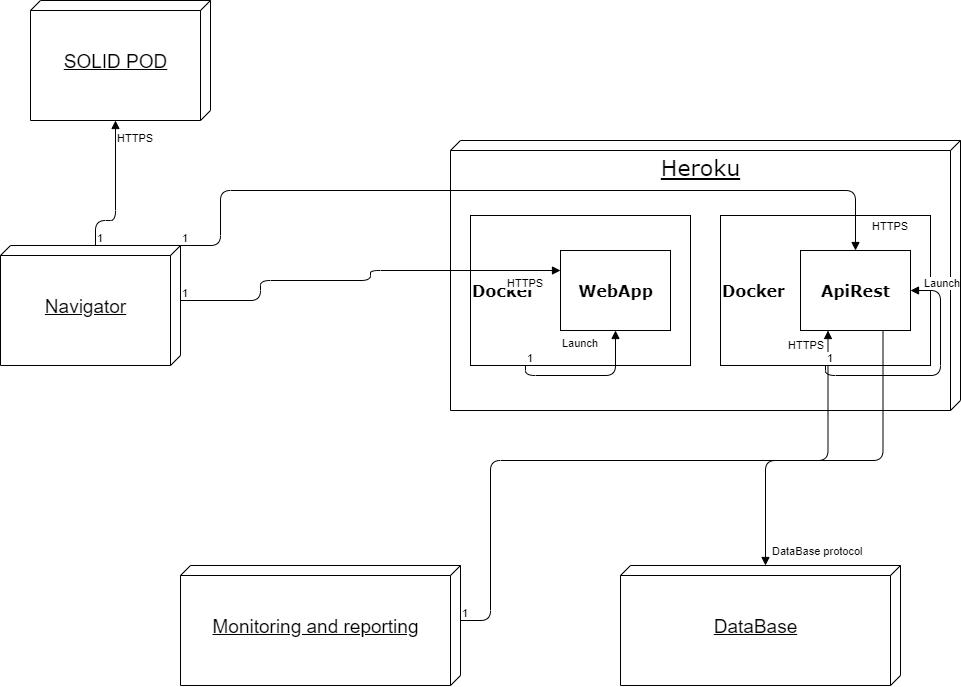

The diagram above was exported from draw.io. Its source (the exported page's mxGraphModel, read from the mxfile embedded in the PNG):
<mxGraphModel dx="2807" dy="1837" grid="1" gridSize="10" guides="1" tooltips="1" connect="1" arrows="1" fold="1" page="1" pageScale="1" pageWidth="1100" pageHeight="850" background="#ffffff" math="0" shadow="0">
  <root>
    <mxCell id="0" />
    <mxCell id="1" parent="0" />
    <mxCell id="39150e848f15840c-1" value="&lt;font style=&quot;font-size: 22px&quot;&gt;Heroku&lt;/font&gt;" style="verticalAlign=top;align=center;spacingTop=8;spacingLeft=2;spacingRight=12;shape=cube;size=10;direction=south;fontStyle=4;html=1;rounded=0;shadow=0;comic=0;labelBackgroundColor=none;strokeWidth=1;fontFamily=Verdana;fontSize=12" parent="1" vertex="1">
      <mxGeometry x="290" width="510" height="270" as="geometry" />
    </mxCell>
    <mxCell id="39150e848f15840c-4" value="&lt;font size=&quot;1&quot;&gt;&lt;b style=&quot;font-size: 16px&quot;&gt;Docker&lt;/b&gt;&lt;/font&gt;" style="html=1;rounded=0;shadow=0;comic=0;labelBackgroundColor=none;strokeWidth=1;fontFamily=Verdana;fontSize=12;align=left;" parent="1" vertex="1">
      <mxGeometry x="560" y="75" width="210" height="150" as="geometry" />
    </mxCell>
    <mxCell id="3AoTdY9bwDG7Iek8dVMr-1" value="&lt;br&gt;&lt;br style=&quot;font-size: 19px&quot;&gt;&lt;font style=&quot;font-size: 19px&quot;&gt;Navigator&lt;/font&gt;" style="verticalAlign=top;align=center;spacingTop=8;spacingLeft=2;spacingRight=12;shape=cube;size=10;direction=south;fontStyle=4;html=1;" vertex="1" parent="1">
      <mxGeometry x="-160" y="105" width="180" height="120" as="geometry" />
    </mxCell>
    <mxCell id="3AoTdY9bwDG7Iek8dVMr-2" value="&lt;div&gt;&lt;b&gt;&lt;font style=&quot;font-size: 16px&quot;&gt;Docker&lt;/font&gt;&lt;/b&gt;&lt;/div&gt;" style="html=1;rounded=0;shadow=0;comic=0;labelBackgroundColor=none;strokeWidth=1;fontFamily=Verdana;fontSize=12;align=left;" vertex="1" parent="1">
      <mxGeometry x="310" y="75" width="220" height="150" as="geometry" />
    </mxCell>
    <mxCell id="3AoTdY9bwDG7Iek8dVMr-3" value="&lt;br&gt;&lt;br style=&quot;font-size: 19px&quot;&gt;&lt;span style=&quot;font-size: 19px&quot;&gt;SOLID POD&lt;/span&gt;" style="verticalAlign=top;align=center;spacingTop=8;spacingLeft=2;spacingRight=12;shape=cube;size=10;direction=south;fontStyle=4;html=1;" vertex="1" parent="1">
      <mxGeometry x="-130" y="-140" width="180" height="120" as="geometry" />
    </mxCell>
    <mxCell id="3AoTdY9bwDG7Iek8dVMr-4" value="&lt;br&gt;&lt;br style=&quot;font-size: 19px&quot;&gt;&lt;span style=&quot;font-size: 19px&quot;&gt;Monitoring and reporting&lt;/span&gt;" style="verticalAlign=top;align=center;spacingTop=8;spacingLeft=2;spacingRight=12;shape=cube;size=10;direction=south;fontStyle=4;html=1;" vertex="1" parent="1">
      <mxGeometry x="20" y="425" width="280" height="120" as="geometry" />
    </mxCell>
    <mxCell id="3AoTdY9bwDG7Iek8dVMr-5" value="&lt;br&gt;&lt;br style=&quot;font-size: 19px&quot;&gt;&lt;span style=&quot;font-size: 19px&quot;&gt;DataBase&lt;/span&gt;" style="verticalAlign=top;align=center;spacingTop=8;spacingLeft=2;spacingRight=12;shape=cube;size=10;direction=south;fontStyle=4;html=1;" vertex="1" parent="1">
      <mxGeometry x="460" y="425" width="280" height="120" as="geometry" />
    </mxCell>
    <mxCell id="3AoTdY9bwDG7Iek8dVMr-9" value="HTTPS" style="endArrow=block;endFill=1;html=1;edgeStyle=orthogonalEdgeStyle;align=left;verticalAlign=top;exitX=0;exitY=0;exitDx=55;exitDy=0;entryX=0.25;entryY=1;entryDx=0;entryDy=0;exitPerimeter=0;" edge="1" parent="1" source="3AoTdY9bwDG7Iek8dVMr-4" target="3AoTdY9bwDG7Iek8dVMr-20">
      <mxGeometry x="1" y="43" relative="1" as="geometry">
        <mxPoint x="740" y="410" as="sourcePoint" />
        <mxPoint x="240" y="610" as="targetPoint" />
        <Array as="points">
          <mxPoint x="330" y="480" />
          <mxPoint x="330" y="320" />
          <mxPoint x="668" y="320" />
        </Array>
        <mxPoint x="1" y="1" as="offset" />
      </mxGeometry>
    </mxCell>
    <mxCell id="3AoTdY9bwDG7Iek8dVMr-10" value="1" style="edgeLabel;resizable=0;html=1;align=left;verticalAlign=bottom;" connectable="0" vertex="1" parent="3AoTdY9bwDG7Iek8dVMr-9">
      <mxGeometry x="-1" relative="1" as="geometry" />
    </mxCell>
    <mxCell id="3AoTdY9bwDG7Iek8dVMr-11" value="DataBase protocol" style="endArrow=block;endFill=1;html=1;edgeStyle=orthogonalEdgeStyle;align=left;verticalAlign=top;exitX=0.75;exitY=1;exitDx=0;exitDy=0;entryX=0;entryY=0;entryDx=0;entryDy=135;entryPerimeter=0;" edge="1" parent="1" source="3AoTdY9bwDG7Iek8dVMr-20" target="3AoTdY9bwDG7Iek8dVMr-5">
      <mxGeometry x="0.84" y="5" relative="1" as="geometry">
        <mxPoint x="630" y="330" as="sourcePoint" />
        <mxPoint x="790" y="330" as="targetPoint" />
        <Array as="points">
          <mxPoint x="723" y="320" />
          <mxPoint x="605" y="320" />
        </Array>
        <mxPoint as="offset" />
      </mxGeometry>
    </mxCell>
    <mxCell id="3AoTdY9bwDG7Iek8dVMr-12" value="1" style="edgeLabel;resizable=0;html=1;align=left;verticalAlign=bottom;" connectable="0" vertex="1" parent="3AoTdY9bwDG7Iek8dVMr-11">
      <mxGeometry x="-1" relative="1" as="geometry" />
    </mxCell>
    <mxCell id="3AoTdY9bwDG7Iek8dVMr-13" value="HTTPS" style="endArrow=block;endFill=1;html=1;edgeStyle=orthogonalEdgeStyle;align=left;verticalAlign=top;exitX=0;exitY=0;exitDx=55;exitDy=0;exitPerimeter=0;entryX=0;entryY=0.25;entryDx=0;entryDy=0;" edge="1" parent="1" source="3AoTdY9bwDG7Iek8dVMr-1" target="3AoTdY9bwDG7Iek8dVMr-19">
      <mxGeometry x="0.7333" relative="1" as="geometry">
        <mxPoint x="230" y="130" as="sourcePoint" />
        <mxPoint x="390" y="130" as="targetPoint" />
        <Array as="points">
          <mxPoint x="100" y="160" />
          <mxPoint x="100" y="140" />
          <mxPoint x="210" y="140" />
          <mxPoint x="210" y="130" />
        </Array>
        <mxPoint as="offset" />
      </mxGeometry>
    </mxCell>
    <mxCell id="3AoTdY9bwDG7Iek8dVMr-14" value="1" style="edgeLabel;resizable=0;html=1;align=left;verticalAlign=bottom;" connectable="0" vertex="1" parent="3AoTdY9bwDG7Iek8dVMr-13">
      <mxGeometry x="-1" relative="1" as="geometry" />
    </mxCell>
    <mxCell id="3AoTdY9bwDG7Iek8dVMr-15" value="HTTPS" style="endArrow=block;endFill=1;html=1;edgeStyle=orthogonalEdgeStyle;align=left;verticalAlign=top;exitX=0;exitY=0;exitDx=0;exitDy=0;entryX=0.5;entryY=0;entryDx=0;entryDy=0;exitPerimeter=0;" edge="1" parent="1" source="3AoTdY9bwDG7Iek8dVMr-1" target="3AoTdY9bwDG7Iek8dVMr-20">
      <mxGeometry x="0.931" y="18" relative="1" as="geometry">
        <mxPoint x="685" y="245" as="sourcePoint" />
        <mxPoint x="185" y="445" as="targetPoint" />
        <Array as="points">
          <mxPoint x="60" y="105" />
          <mxPoint x="60" y="50" />
          <mxPoint x="695" y="50" />
        </Array>
        <mxPoint x="-3" y="-10" as="offset" />
      </mxGeometry>
    </mxCell>
    <mxCell id="3AoTdY9bwDG7Iek8dVMr-16" value="1" style="edgeLabel;resizable=0;html=1;align=left;verticalAlign=bottom;" connectable="0" vertex="1" parent="3AoTdY9bwDG7Iek8dVMr-15">
      <mxGeometry x="-1" relative="1" as="geometry" />
    </mxCell>
    <mxCell id="3AoTdY9bwDG7Iek8dVMr-17" value="HTTPS" style="endArrow=block;endFill=1;html=1;edgeStyle=orthogonalEdgeStyle;align=left;verticalAlign=top;exitX=0;exitY=0;exitDx=0;exitDy=85;entryX=0;entryY=0;entryDx=120;entryDy=95;exitPerimeter=0;entryPerimeter=0;" edge="1" parent="1" source="3AoTdY9bwDG7Iek8dVMr-1" target="3AoTdY9bwDG7Iek8dVMr-3">
      <mxGeometry x="0.931" relative="1" as="geometry">
        <mxPoint x="70" y="15" as="sourcePoint" />
        <mxPoint x="715" y="-15" as="targetPoint" />
        <Array as="points">
          <mxPoint x="-65" y="80" />
          <mxPoint x="-45" y="80" />
        </Array>
        <mxPoint as="offset" />
      </mxGeometry>
    </mxCell>
    <mxCell id="3AoTdY9bwDG7Iek8dVMr-18" value="1" style="edgeLabel;resizable=0;html=1;align=left;verticalAlign=bottom;" connectable="0" vertex="1" parent="3AoTdY9bwDG7Iek8dVMr-17">
      <mxGeometry x="-1" relative="1" as="geometry" />
    </mxCell>
    <mxCell id="3AoTdY9bwDG7Iek8dVMr-19" value="&lt;div style=&quot;text-align: left&quot;&gt;&lt;b&gt;&lt;font style=&quot;font-size: 16px&quot;&gt;WebApp&lt;/font&gt;&lt;/b&gt;&lt;/div&gt;" style="html=1;rounded=0;shadow=0;comic=0;labelBackgroundColor=none;strokeWidth=1;fontFamily=Verdana;fontSize=12;align=center;" vertex="1" parent="1">
      <mxGeometry x="400" y="110" width="110" height="80" as="geometry" />
    </mxCell>
    <mxCell id="3AoTdY9bwDG7Iek8dVMr-20" value="&lt;div style=&quot;text-align: left&quot;&gt;&lt;b&gt;&lt;font style=&quot;font-size: 16px&quot;&gt;ApiRest&lt;/font&gt;&lt;/b&gt;&lt;/div&gt;" style="html=1;rounded=0;shadow=0;comic=0;labelBackgroundColor=none;strokeWidth=1;fontFamily=Verdana;fontSize=12;align=center;" vertex="1" parent="1">
      <mxGeometry x="640" y="110" width="110" height="80" as="geometry" />
    </mxCell>
    <mxCell id="3AoTdY9bwDG7Iek8dVMr-23" value="Launch" style="endArrow=block;endFill=1;html=1;edgeStyle=orthogonalEdgeStyle;align=left;verticalAlign=top;exitX=0.25;exitY=1;exitDx=0;exitDy=0;entryX=0.5;entryY=1;entryDx=0;entryDy=0;" edge="1" parent="1" source="3AoTdY9bwDG7Iek8dVMr-2" target="3AoTdY9bwDG7Iek8dVMr-19">
      <mxGeometry x="-0.3793" y="45" relative="1" as="geometry">
        <mxPoint x="470" y="300" as="sourcePoint" />
        <mxPoint x="630" y="300" as="targetPoint" />
        <Array as="points">
          <mxPoint x="365" y="235" />
          <mxPoint x="455" y="235" />
        </Array>
        <mxPoint as="offset" />
      </mxGeometry>
    </mxCell>
    <mxCell id="3AoTdY9bwDG7Iek8dVMr-24" value="1" style="edgeLabel;resizable=0;html=1;align=left;verticalAlign=bottom;" connectable="0" vertex="1" parent="3AoTdY9bwDG7Iek8dVMr-23">
      <mxGeometry x="-1" relative="1" as="geometry" />
    </mxCell>
    <mxCell id="3AoTdY9bwDG7Iek8dVMr-25" value="Launch" style="endArrow=block;endFill=1;html=1;edgeStyle=orthogonalEdgeStyle;align=left;verticalAlign=top;exitX=0.5;exitY=1;exitDx=0;exitDy=0;entryX=1;entryY=0.5;entryDx=0;entryDy=0;" edge="1" parent="1" source="39150e848f15840c-4" target="3AoTdY9bwDG7Iek8dVMr-20">
      <mxGeometry x="0.9" y="-20" relative="1" as="geometry">
        <mxPoint x="470" y="300" as="sourcePoint" />
        <mxPoint x="630" y="300" as="targetPoint" />
        <Array as="points">
          <mxPoint x="665" y="235" />
          <mxPoint x="780" y="235" />
          <mxPoint x="780" y="150" />
        </Array>
        <mxPoint as="offset" />
      </mxGeometry>
    </mxCell>
    <mxCell id="3AoTdY9bwDG7Iek8dVMr-26" value="1" style="edgeLabel;resizable=0;html=1;align=left;verticalAlign=bottom;" connectable="0" vertex="1" parent="3AoTdY9bwDG7Iek8dVMr-25">
      <mxGeometry x="-1" relative="1" as="geometry" />
    </mxCell>
  </root>
</mxGraphModel>